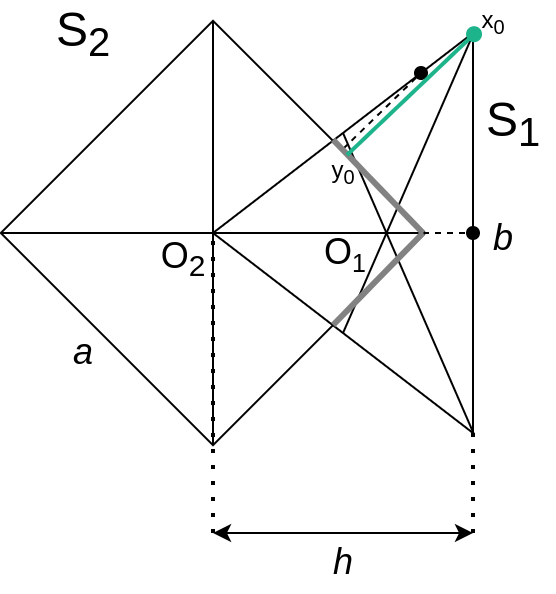

The diagram above was exported from draw.io. Its source (the exported page's mxGraphModel, read from the mxfile embedded in the PNG):
<mxGraphModel dx="882" dy="705" grid="1" gridSize="10" guides="1" tooltips="1" connect="1" arrows="1" fold="1" page="1" pageScale="1" pageWidth="850" pageHeight="1100" math="0" shadow="0">
  <root>
    <mxCell id="0" />
    <mxCell id="1" parent="0" />
    <mxCell id="JCRkDc2r0Nz_v9IFTzto-1" value="" style="endArrow=oval;html=1;rounded=0;startArrow=none;startFill=0;endFill=1;dashed=1;" parent="1" target="fLAzOb7ICsIZiFqXCffe-4" edge="1">
      <mxGeometry width="50" height="50" relative="1" as="geometry">
        <mxPoint x="350" y="280" as="sourcePoint" />
        <mxPoint x="410" y="240" as="targetPoint" />
      </mxGeometry>
    </mxCell>
    <mxCell id="fLAzOb7ICsIZiFqXCffe-2" value="" style="whiteSpace=wrap;html=1;aspect=fixed;fillColor=none;rotation=45;" parent="1" vertex="1">
      <mxGeometry x="170" y="205" width="150" height="150" as="geometry" />
    </mxCell>
    <mxCell id="fLAzOb7ICsIZiFqXCffe-4" value="" style="triangle;whiteSpace=wrap;html=1;fillColor=none;rotation=-180;" parent="1" vertex="1">
      <mxGeometry x="245" y="180" width="130" height="200" as="geometry" />
    </mxCell>
    <mxCell id="fLAzOb7ICsIZiFqXCffe-6" value="" style="endArrow=none;html=1;rounded=0;entryX=0.5;entryY=1;entryDx=0;entryDy=0;exitX=-0.003;exitY=-0.002;exitDx=0;exitDy=0;exitPerimeter=0;" parent="1" source="fLAzOb7ICsIZiFqXCffe-4" target="fLAzOb7ICsIZiFqXCffe-4" edge="1">
      <mxGeometry width="50" height="50" relative="1" as="geometry">
        <mxPoint x="390" y="480" as="sourcePoint" />
        <mxPoint x="440" y="430" as="targetPoint" />
      </mxGeometry>
    </mxCell>
    <mxCell id="fLAzOb7ICsIZiFqXCffe-7" value="" style="endArrow=none;html=1;rounded=0;exitX=0.5;exitY=0;exitDx=0;exitDy=0;entryX=-0.001;entryY=0.998;entryDx=0;entryDy=0;entryPerimeter=0;" parent="1" source="fLAzOb7ICsIZiFqXCffe-4" target="fLAzOb7ICsIZiFqXCffe-4" edge="1">
      <mxGeometry width="50" height="50" relative="1" as="geometry">
        <mxPoint x="460" y="320" as="sourcePoint" />
        <mxPoint x="510" y="270" as="targetPoint" />
      </mxGeometry>
    </mxCell>
    <mxCell id="fLAzOb7ICsIZiFqXCffe-8" value="" style="endArrow=none;html=1;rounded=0;exitX=0;exitY=1;exitDx=0;exitDy=0;entryX=1;entryY=0;entryDx=0;entryDy=0;" parent="1" source="fLAzOb7ICsIZiFqXCffe-2" target="fLAzOb7ICsIZiFqXCffe-2" edge="1">
      <mxGeometry width="50" height="50" relative="1" as="geometry">
        <mxPoint x="290" y="330" as="sourcePoint" />
        <mxPoint x="340" y="280" as="targetPoint" />
      </mxGeometry>
    </mxCell>
    <mxCell id="fLAzOb7ICsIZiFqXCffe-9" value="" style="endArrow=none;html=1;rounded=0;exitX=0;exitY=0;exitDx=0;exitDy=0;entryX=1;entryY=1;entryDx=0;entryDy=0;" parent="1" source="fLAzOb7ICsIZiFqXCffe-2" target="fLAzOb7ICsIZiFqXCffe-2" edge="1">
      <mxGeometry width="50" height="50" relative="1" as="geometry">
        <mxPoint x="150" y="270" as="sourcePoint" />
        <mxPoint x="200" y="220" as="targetPoint" />
      </mxGeometry>
    </mxCell>
    <mxCell id="fLAzOb7ICsIZiFqXCffe-10" value="&lt;span style=&quot;font-size: 24px&quot;&gt;S&lt;sub&gt;2&lt;/sub&gt;&lt;/span&gt;" style="text;html=1;align=center;verticalAlign=middle;resizable=0;points=[];autosize=1;strokeColor=none;fillColor=none;" parent="1" vertex="1">
      <mxGeometry x="160" y="165" width="40" height="30" as="geometry" />
    </mxCell>
    <mxCell id="fLAzOb7ICsIZiFqXCffe-11" value="&lt;span style=&quot;font-size: 24px&quot;&gt;S&lt;sub&gt;1&lt;/sub&gt;&lt;/span&gt;" style="text;html=1;align=center;verticalAlign=middle;resizable=0;points=[];autosize=1;strokeColor=none;fillColor=none;" parent="1" vertex="1">
      <mxGeometry x="375" y="210" width="40" height="30" as="geometry" />
    </mxCell>
    <mxCell id="fLAzOb7ICsIZiFqXCffe-12" value="&lt;font style=&quot;font-size: 18px&quot;&gt;O&lt;sub&gt;2&lt;/sub&gt;&lt;/font&gt;" style="text;html=1;align=center;verticalAlign=middle;resizable=0;points=[];autosize=1;strokeColor=none;fillColor=none;fontSize=24;" parent="1" vertex="1">
      <mxGeometry x="210" y="270" width="40" height="40" as="geometry" />
    </mxCell>
    <mxCell id="fLAzOb7ICsIZiFqXCffe-13" value="&lt;font style=&quot;font-size: 18px&quot;&gt;O&lt;/font&gt;&lt;font style=&quot;font-size: 15px&quot;&gt;&lt;sub&gt;1&lt;/sub&gt;&lt;/font&gt;" style="text;html=1;align=center;verticalAlign=middle;resizable=0;points=[];autosize=1;strokeColor=none;fillColor=none;fontSize=24;" parent="1" vertex="1">
      <mxGeometry x="291" y="268" width="40" height="40" as="geometry" />
    </mxCell>
    <mxCell id="fLAzOb7ICsIZiFqXCffe-14" value="&lt;i&gt;a&lt;/i&gt;" style="text;html=1;align=center;verticalAlign=middle;resizable=0;points=[];autosize=1;strokeColor=none;fillColor=none;fontSize=18;" parent="1" vertex="1">
      <mxGeometry x="165" y="325" width="30" height="30" as="geometry" />
    </mxCell>
    <mxCell id="fLAzOb7ICsIZiFqXCffe-15" value="&lt;i&gt;b&lt;/i&gt;" style="text;html=1;align=center;verticalAlign=middle;resizable=0;points=[];autosize=1;strokeColor=none;fillColor=none;fontSize=18;" parent="1" vertex="1">
      <mxGeometry x="375" y="268" width="30" height="30" as="geometry" />
    </mxCell>
    <mxCell id="fLAzOb7ICsIZiFqXCffe-16" value="" style="endArrow=none;dashed=1;html=1;dashPattern=1 3;strokeWidth=2;rounded=0;fontSize=18;entryX=1;entryY=0.5;entryDx=0;entryDy=0;" parent="1" target="fLAzOb7ICsIZiFqXCffe-4" edge="1">
      <mxGeometry width="50" height="50" relative="1" as="geometry">
        <mxPoint x="245" y="430" as="sourcePoint" />
        <mxPoint x="370" y="390" as="targetPoint" />
      </mxGeometry>
    </mxCell>
    <mxCell id="fLAzOb7ICsIZiFqXCffe-17" value="" style="endArrow=none;dashed=1;html=1;dashPattern=1 3;strokeWidth=2;rounded=0;fontSize=18;entryX=0;entryY=0.002;entryDx=0;entryDy=0;entryPerimeter=0;" parent="1" target="fLAzOb7ICsIZiFqXCffe-4" edge="1">
      <mxGeometry width="50" height="50" relative="1" as="geometry">
        <mxPoint x="375" y="430" as="sourcePoint" />
        <mxPoint x="444.84000000000003" y="290" as="targetPoint" />
      </mxGeometry>
    </mxCell>
    <mxCell id="fLAzOb7ICsIZiFqXCffe-18" value="" style="endArrow=classic;startArrow=classic;html=1;rounded=0;fontSize=18;" parent="1" edge="1">
      <mxGeometry width="50" height="50" relative="1" as="geometry">
        <mxPoint x="245" y="430" as="sourcePoint" />
        <mxPoint x="375" y="430" as="targetPoint" />
      </mxGeometry>
    </mxCell>
    <mxCell id="fLAzOb7ICsIZiFqXCffe-19" value="&lt;i&gt;h&lt;/i&gt;" style="text;html=1;align=center;verticalAlign=middle;resizable=0;points=[];autosize=1;strokeColor=none;fillColor=none;fontSize=18;" parent="1" vertex="1">
      <mxGeometry x="295" y="430" width="30" height="30" as="geometry" />
    </mxCell>
    <mxCell id="JCRkDc2r0Nz_v9IFTzto-2" value="" style="endArrow=oval;html=1;rounded=0;startArrow=none;startFill=0;endFill=1;dashed=1;entryX=0.2;entryY=0.9;entryDx=0;entryDy=0;entryPerimeter=0;" parent="1" target="fLAzOb7ICsIZiFqXCffe-4" edge="1">
      <mxGeometry width="50" height="50" relative="1" as="geometry">
        <mxPoint x="310" y="238" as="sourcePoint" />
        <mxPoint x="326" y="218" as="targetPoint" />
      </mxGeometry>
    </mxCell>
    <mxCell id="JCRkDc2r0Nz_v9IFTzto-3" value="" style="endArrow=none;html=1;rounded=0;exitX=0.538;exitY=0.733;exitDx=0;exitDy=0;exitPerimeter=0;strokeWidth=3;fillColor=#f5f5f5;strokeColor=#828282;" parent="1" source="fLAzOb7ICsIZiFqXCffe-4" edge="1">
      <mxGeometry width="50" height="50" relative="1" as="geometry">
        <mxPoint x="300" y="200" as="sourcePoint" />
        <mxPoint x="350" y="280" as="targetPoint" />
      </mxGeometry>
    </mxCell>
    <mxCell id="JCRkDc2r0Nz_v9IFTzto-4" value="" style="endArrow=none;html=1;rounded=0;exitX=0.538;exitY=0.27;exitDx=0;exitDy=0;exitPerimeter=0;strokeWidth=3;fillColor=#f5f5f5;strokeColor=#828282;" parent="1" source="fLAzOb7ICsIZiFqXCffe-4" edge="1">
      <mxGeometry width="50" height="50" relative="1" as="geometry">
        <mxPoint x="339.42854967367373" y="267.08974028955583" as="sourcePoint" />
        <mxPoint x="350" y="280" as="targetPoint" />
      </mxGeometry>
    </mxCell>
    <mxCell id="JCRkDc2r0Nz_v9IFTzto-5" value="x&lt;sub&gt;0&lt;/sub&gt;" style="text;html=1;align=center;verticalAlign=middle;resizable=0;points=[];autosize=1;strokeColor=none;fillColor=none;" parent="1" vertex="1">
      <mxGeometry x="370" y="165" width="30" height="20" as="geometry" />
    </mxCell>
    <mxCell id="PsaYy485ZSQbGVV_pb1I-1" value="" style="endArrow=oval;html=1;rounded=0;entryX=-0.004;entryY=0.997;entryDx=0;entryDy=0;entryPerimeter=0;startArrow=none;startFill=0;endFill=1;fillColor=#d5e8d4;strokeColor=#1DB38B;strokeWidth=2;" parent="1" target="fLAzOb7ICsIZiFqXCffe-4" edge="1">
      <mxGeometry width="50" height="50" relative="1" as="geometry">
        <mxPoint x="312" y="241" as="sourcePoint" />
        <mxPoint x="360.57000000000016" y="250.19999999999993" as="targetPoint" />
      </mxGeometry>
    </mxCell>
    <mxCell id="PsaYy485ZSQbGVV_pb1I-2" value="y&lt;sub&gt;0&lt;/sub&gt;" style="text;html=1;align=center;verticalAlign=middle;resizable=0;points=[];autosize=1;strokeColor=none;fillColor=none;" parent="1" vertex="1">
      <mxGeometry x="295" y="240" width="30" height="20" as="geometry" />
    </mxCell>
  </root>
</mxGraphModel>